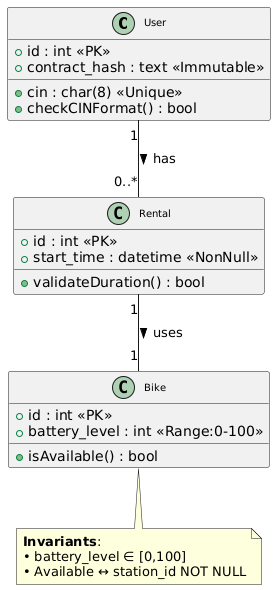

The diagram above was rendered by PlantUML. Its source (embedded in the PNG):
@startuml
skinparam classFontSize 10

class User {
  +id : int <<PK>>
  +cin : char(8) <<Unique>>
  +contract_hash : text <<Immutable>>
  +checkCINFormat() : bool
}

class Bike {
  +id : int <<PK>>
  +battery_level : int <<Range:0-100>>
  +isAvailable() : bool
}

class Rental {
  +id : int <<PK>>
  +start_time : datetime <<NonNull>>
  +validateDuration() : bool
}

User "1" -- "0..*" Rental : has >
Rental "1" -- "1" Bike : uses >

note bottom of Bike
  **Invariants**:
  • battery_level ∈ [0,100]
  • Available ↔ station_id NOT NULL
end note
@enduml